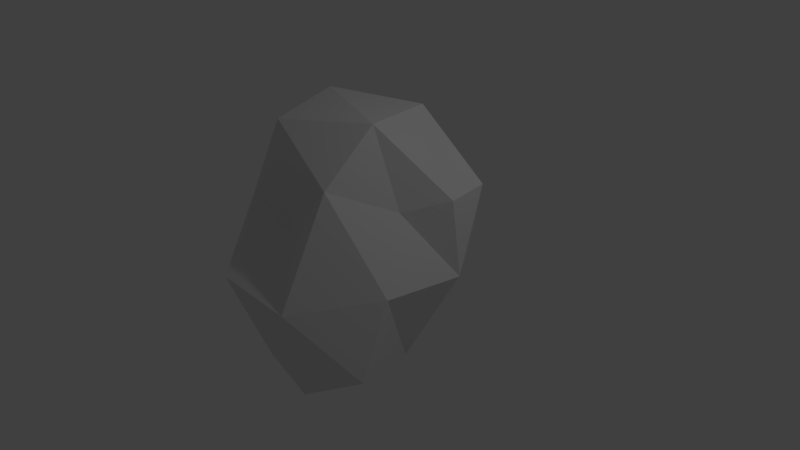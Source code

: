 # Source: asteroid1.blend  (saved by Blender 2.79.0; exported with 4.5.12 LTS)
import bpy
from mathutils import Matrix  # noqa: F401  (used for matrix-valued properties, if any)

bpy.ops.wm.read_factory_settings(use_empty=True)
scene = bpy.context.scene
scene.name = 'Scene'

# ---- collections
col_collection_1 = bpy.data.collections.new('Collection 1'); scene.collection.children.link(col_collection_1)

# ---- materials (node trees are filled in below, after node groups)
mat_material = bpy.data.materials.new('Material')
mat_material.alpha_threshold = 0.0
mat_material.use_transparent_shadow = False
mat_material.roughness = 0.5
mat_material.line_color = (0.0, 0.0, 0.0, 1.0)

# ---- material node trees

# ---- world
world_world = bpy.data.worlds.new('World'); scene.world = world_world
world_world.color = (0.05088, 0.05088, 0.05088)
world_world.use_sun_shadow = False
world_world.sun_shadow_jitter_overblur = 0.0
world_world.cycles.sampling_method = 'MANUAL'

# ---- cameras
cam_camera = bpy.data.cameras.new('Camera')
cam_camera.clip_end = 100.0
cam_camera.lens = 35.0
cam_camera.sensor_width = 32.0
cam_camera.sensor_height = 18.0
cam_camera.ortho_scale = 7.314
cam_camera.dof.focus_distance = 0.0
cam_camera.dof.aperture_fstop = 128.0

# ---- lights
light_lamp = bpy.data.lights.new('Lamp', 'POINT')
light_lamp.transmission_factor = 0.0
light_lamp.cutoff_distance = 30.0
light_lamp.energy = 100.0
light_lamp.shadow_buffer_clip_start = 1.001
light_lamp.shadow_soft_size = 0.1
light_lamp.shadow_maximum_resolution = 0.006
light_lamp.use_absolute_resolution = True

# ---- meshes
me_cube = bpy.data.meshes.new('Cube')
me_cube.from_pydata([(-0.1775, 1.011, -0.9405), (1.0, -1.0, -1.0), (-1.15, -0.8327, -1.738), (-1.041, 0.5448, -0.2975), (1.0, 1.0, 1.0), (0.5441, 0.02571, 0.761), (-1.071, -0.4204, 0.2742), (-1.277, 0.4801, 1.838), (0.6161, 0.05992, -1.275), (-0.9128, 1.039, -0.7776), (0.6034, 1.28, -0.08069), (-0.0007626, -1.142, -1.636), (1.024, -0.6205, 0.00846), (-1.66, 0.04293, -1.195), (-1.354, -1.33, -0.3788), (-1.714, 0.8172, 0.7429), (1.016, 0.4607, 0.9447), (-0.07229, 1.01, 1.766), (0.04755, -0.7257, 1.106), (-1.279, -0.3874, 1.598), (-0.695, 1.558, 0.4041), (-2.085, -0.3228, 0.2408), (0.0551, -1.453, -0.295), (1.141, 0.4824, -0.04941), (0.09025, 0.01716, 1.783), (-0.4572, 0.1426, -0.4984)], [], [(25, 2, 13), (19, 18, 24), (23, 5, 12), (22, 6, 14), (19, 15, 21), (20, 3, 15), (17, 15, 7), (4, 20, 17), (0, 20, 10), (21, 3, 13), (14, 13, 2), (6, 21, 14), (11, 14, 2), (1, 22, 11), (12, 18, 22), (8, 12, 1), (0, 23, 8), (4, 23, 10), (24, 5, 16), (17, 16, 4), (7, 24, 17), (9, 13, 3), (0, 25, 9), (8, 11, 25), (25, 11, 2), (19, 6, 18), (23, 16, 5), (22, 18, 6), (19, 7, 15), (20, 9, 3), (17, 20, 15), (4, 10, 20), (0, 9, 20), (21, 15, 3), (14, 21, 13), (6, 19, 21), (11, 22, 14), (1, 12, 22), (12, 5, 18), (8, 23, 12), (0, 10, 23), (4, 16, 23), (24, 18, 5), (17, 24, 16), (7, 19, 24), (9, 25, 13), (0, 8, 25), (8, 1, 11)])
me_cube.materials.append(mat_material)
me_cube.use_remesh_preserve_volume = False
me_cube.use_remesh_preserve_attributes = False
me_cube.use_mirror_vertex_groups = False
me_cube.update()

# ---- objects
ob_cube = bpy.data.objects.new('Cube', me_cube)
ob_lamp = bpy.data.objects.new('Lamp', light_lamp)
ob_camera = bpy.data.objects.new('Camera', cam_camera)

# ---- transforms, parenting, visibility, modifiers, constraints
ob_cube.location = (0.0, 0.0, 0.0)
ob_cube.lock_rotations_4d = False
ob_cube.empty_display_type = 'ARROWS'
ob_cube.lineart.crease_threshold = 0.0
ob_lamp.location = (4.076, 1.005, 5.904)
ob_lamp.rotation_euler = (0.6503, 0.05522, 1.866)
ob_lamp.lock_rotations_4d = False
ob_lamp.empty_display_type = 'ARROWS'
ob_lamp.color = (0.0, 0.0, 0.0, 0.0)
ob_lamp.lineart.crease_threshold = 0.0
ob_camera.location = (7.481, -6.508, 5.344)
ob_camera.rotation_euler = (1.109, 0.0, 0.8149)
ob_camera.lock_rotations_4d = False
ob_camera.empty_display_type = 'ARROWS'
ob_camera.color = (0.0, 0.0, 0.0, 0.0)
ob_camera.display_type = 'WIRE'
ob_camera.lineart.crease_threshold = 0.0

# ---- collection membership
col_collection_1.objects.link(ob_cube)
col_collection_1.objects.link(ob_lamp)
col_collection_1.objects.link(ob_camera)

# ---- scene / render settings (as saved in the file)
scene.camera = ob_camera
scene.frame_start = 1; scene.frame_end = 250; scene.frame_set(1)
scene.render.engine = 'BLENDER_EEVEE_NEXT'
scene.render.resolution_percentage = 50
scene.render.dither_intensity = 0.0
scene.cycles.use_denoising = False
scene.cycles.samples = 128
scene.cycles.sampling_pattern = 'TABULATED_SOBOL'
scene.cycles.use_adaptive_sampling = False
scene.cycles.use_light_tree = False
scene.cycles.blur_glossy = 0.0
scene.cycles.sample_clamp_indirect = 0.0
scene.view_settings.view_transform = 'Standard'
bpy.context.view_layer.update()
